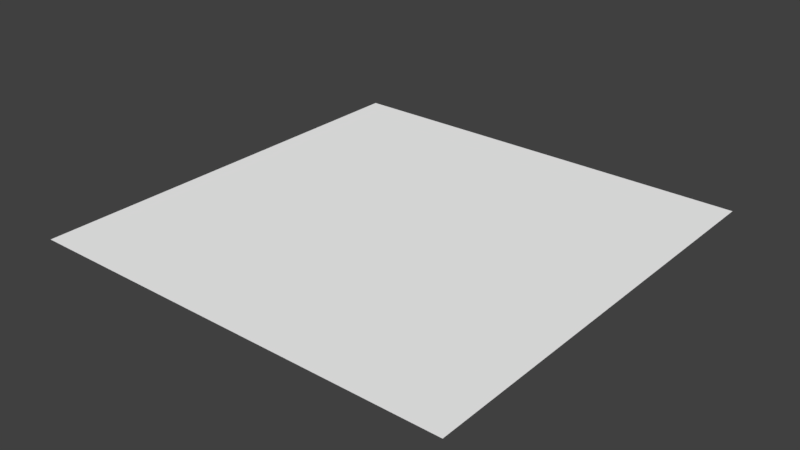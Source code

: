 # Source: TileMaterial.blend  (saved by Blender 2.78.0; exported with 4.5.12 LTS)
import bpy
from mathutils import Matrix  # noqa: F401  (used for matrix-valued properties, if any)

bpy.ops.wm.read_factory_settings(use_empty=True)
scene = bpy.context.scene
scene.name = 'Scene'

# ---- collections
col_collection_1 = bpy.data.collections.new('Collection 1'); scene.collection.children.link(col_collection_1)

# ---- materials (node trees are filled in below, after node groups)
mat_tile = bpy.data.materials.new('Tile')
mat_tile.alpha_threshold = 0.0
mat_tile.use_transparent_shadow = False
mat_tile.diffuse_color = (1.0, 1.0, 1.0, 1.0)
mat_tile.roughness = 0.5

# ---- material node trees

# ---- world
world_world = bpy.data.worlds.new('World'); scene.world = world_world
world_world.color = (0.05088, 0.05088, 0.05088)
world_world.use_sun_shadow = False
world_world.sun_shadow_jitter_overblur = 0.0
world_world.cycles.sampling_method = 'MANUAL'

# ---- meshes
me_plane = bpy.data.meshes.new('Plane')
me_plane.from_pydata([(-1.0, -1.0, 0.0), (1.0, -1.0, 0.0), (-1.0, 1.0, 0.0), (1.0, 1.0, 0.0)], [], [(0, 1, 3, 2)])
_uv = me_plane.uv_layers.new(name='UVMap')
_uv.uv.foreach_set('vector', [0.0, 0.0, 1.0, 0.0, 1.0, 1.0, 0.0, 1.0])
me_plane.materials.append(mat_tile)
me_plane.use_remesh_preserve_volume = False
me_plane.use_remesh_preserve_attributes = False
me_plane.use_mirror_vertex_groups = False
me_plane.update()

# ---- objects
ob_plane = bpy.data.objects.new('Plane', me_plane)

# ---- transforms, parenting, visibility, modifiers, constraints
ob_plane.location = (0.0, 0.0, 0.0)
ob_plane.color = (0.1626, 0.1626, 0.1626, 1.0)
ob_plane.lineart.crease_threshold = 0.0

# ---- collection membership
col_collection_1.objects.link(ob_plane)

# ---- scene / render settings (as saved in the file)
scene.frame_start = 1; scene.frame_end = 250; scene.frame_set(1)
scene.render.engine = 'BLENDER_EEVEE_NEXT'
scene.render.resolution_percentage = 50
scene.render.dither_intensity = 0.0
scene.cycles.use_denoising = False
scene.cycles.samples = 128
scene.cycles.sampling_pattern = 'TABULATED_SOBOL'
scene.cycles.light_sampling_threshold = 0.0
scene.cycles.use_adaptive_sampling = False
scene.cycles.use_light_tree = False
scene.cycles.blur_glossy = 0.0
scene.cycles.sample_clamp_indirect = 0.0
scene.view_settings.view_transform = 'Standard'
bpy.context.view_layer.update()

# ---- added for rendering (the .blend has no active camera and no usable light): camera, sun
cam_auto = bpy.data.cameras.new('AutoCamera')
cam_auto.lens = 50.0
cam_auto.sensor_width = 36.0
cam_auto.clip_end = 1000.0
ob_auto_camera = bpy.data.objects.new('AutoCamera', cam_auto)
scene.collection.objects.link(ob_auto_camera)
ob_auto_camera.location = (2.61693, -3.14032, 2.09354)
ob_auto_camera.rotation_euler = (1.09748, -7.21219e-08, 0.694738)
scene.camera = ob_auto_camera
light_auto_sun = bpy.data.lights.new('AutoSun', 'SUN')
light_auto_sun.energy = 3.0
light_auto_sun.angle = 0.0523599
ob_auto_sun = bpy.data.objects.new('AutoSun', light_auto_sun)
scene.collection.objects.link(ob_auto_sun)
ob_auto_sun.rotation_euler = (0.872665, 0.174533, 0.523599)
bpy.context.view_layer.update()
